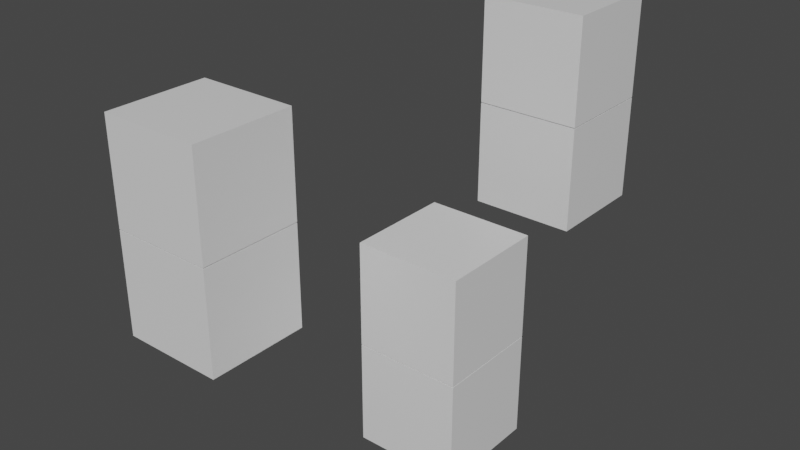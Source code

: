 # Source: Environment.blend  (saved by Blender 3.0.42; exported with 4.5.12 LTS)
import bpy
from mathutils import Matrix  # noqa: F401  (used for matrix-valued properties, if any)

bpy.ops.wm.read_factory_settings(use_empty=True)
scene = bpy.context.scene
scene.name = 'Scene'

# ---- collections
col_collection = bpy.data.collections.new('Collection'); scene.collection.children.link(col_collection)

# ---- materials (node trees are filled in below, after node groups)
mat_material = bpy.data.materials.new('Material')
mat_material.alpha_threshold = 0.0
mat_material.use_transparent_shadow = False
mat_material.line_color = (0.0, 0.0, 0.0, 1.0)
mat_material_001 = bpy.data.materials.new('Material.001')
mat_material_001.alpha_threshold = 0.0
mat_material_001.use_transparent_shadow = False
mat_material_001.line_color = (0.0, 0.0, 0.0, 1.0)

# ---- material node trees
mat_material.use_nodes = True; mat_material.node_tree.nodes.clear()
_N = mat_material.node_tree.nodes; _L = mat_material.node_tree.links
n0 = _N.new('ShaderNodeOutputMaterial'); n0.name = 'Material Output'; n0.location = (300, 300)
n1 = _N.new('ShaderNodeBsdfPrincipled'); n1.name = 'Principled BSDF'; n1.location = (10, 300)
n1.distribution = 'GGX'
n1.subsurface_method = 'RANDOM_WALK_SKIN'
n1.inputs[2].default_value = 0.4
n1.inputs[3].default_value = 1.45
n1.inputs[27].default_value = (0.0, 0.0, 0.0, 1.0)
n1.inputs[28].default_value = 1.0
_L.new(n1.outputs[0], n0.inputs[0])
n0.is_active_output = True
mat_material_001.use_nodes = True; mat_material_001.node_tree.nodes.clear()
_N = mat_material_001.node_tree.nodes; _L = mat_material_001.node_tree.links
n0 = _N.new('ShaderNodeOutputMaterial'); n0.name = 'Material Output'; n0.location = (300, 300)
n1 = _N.new('ShaderNodeBsdfPrincipled'); n1.name = 'Principled BSDF'; n1.location = (10, 300)
n1.distribution = 'GGX'
n1.subsurface_method = 'RANDOM_WALK_SKIN'
n1.inputs[2].default_value = 0.4
n1.inputs[3].default_value = 1.45
n1.inputs[27].default_value = (0.0, 0.0, 0.0, 1.0)
n1.inputs[28].default_value = 1.0
_L.new(n1.outputs[0], n0.inputs[0])
n0.is_active_output = True

# ---- world
world_world = bpy.data.worlds.new('World'); scene.world = world_world
world_world.use_nodes = True; world_world.node_tree.nodes.clear()
_N = world_world.node_tree.nodes; _L = world_world.node_tree.links
n0 = _N.new('ShaderNodeOutputWorld'); n0.name = 'World Output'; n0.location = (300, 300)
n1 = _N.new('ShaderNodeBackground'); n1.name = 'Background'; n1.location = (10, 300)
n1.inputs[0].default_value = (0.05088, 0.05088, 0.05088, 1.0)
_L.new(n1.outputs[0], n0.inputs[0])
n0.is_active_output = True
world_world.color = (0.05088, 0.05088, 0.05088)
world_world.use_sun_shadow = False
world_world.sun_shadow_jitter_overblur = 0.0

# ---- meshes
me_cube = bpy.data.meshes.new('Cube')
me_cube.from_pydata([(-0.3766, -1.448, 1.542), (-0.3766, -1.448, -0.4576), (-0.3766, -3.448, 1.542), (-0.3766, -3.448, -0.4576), (-2.377, -1.448, 1.542), (-2.377, -1.448, -0.4576), (-2.377, -3.448, 1.542), (-2.377, -3.448, -0.4576), (-0.3766, -1.448, 3.559), (-0.3766, -1.448, 1.559), (-0.3766, -3.448, 3.559), (-0.3766, -3.448, 1.559), (-2.377, -1.448, 3.559), (-2.377, -1.448, 1.559), (-2.377, -3.448, 3.559), (-2.377, -3.448, 1.559)], [], [(0, 2, 6, 4), (3, 7, 6, 2), (7, 5, 4, 6), (5, 7, 3, 1), (1, 3, 2, 0), (5, 1, 0, 4), (8, 12, 14, 10), (11, 10, 14, 15), (15, 14, 12, 13), (13, 9, 11, 15), (9, 8, 10, 11), (13, 12, 8, 9)])
_uv = me_cube.uv_layers.new(name='UVMap')
_uv.uv.foreach_set('vector', [0.625, 0.5, 0.625, 0.75, 0.875, 0.75, 0.875, 0.5, 0.375, 0.75, 0.375, 1.0, 0.625, 1.0, 0.625, 0.75, 0.375, 0.0, 0.375, 0.25, 0.625, 0.25, 0.625, 0.0, 0.125, 0.5, 0.125, 0.75, 0.375, 0.75, 0.375, 0.5, 0.375, 0.5, 0.375, 0.75, 0.625, 0.75, 0.625, 0.5, 0.375, 0.25, 0.375, 0.5, 0.625, 0.5, 0.625, 0.25, 0.625, 0.5, 0.875, 0.5, 0.875, 0.75, 0.625, 0.75, 0.375, 0.75, 0.625, 0.75, 0.625, 1.0, 0.375, 1.0, 0.375, 0.0, 0.625, 0.0, 0.625, 0.25, 0.375, 0.25, 0.125, 0.5, 0.375, 0.5, 0.375, 0.75, 0.125, 0.75, 0.375, 0.5, 0.625, 0.5, 0.625, 0.75, 0.375, 0.75, 0.375, 0.25, 0.625, 0.25, 0.625, 0.5, 0.375, 0.5])
me_cube.materials.append(mat_material)
me_cube.use_remesh_preserve_volume = False
me_cube.use_remesh_preserve_attributes = False
me_cube.use_mirror_vertex_groups = False
me_cube.update()
me_cube_001 = bpy.data.meshes.new('Cube.001')
me_cube_001.from_pydata([(-0.3766, -1.448, 1.542), (-0.3766, -1.448, -0.4576), (-0.3766, -3.448, 1.542), (-0.3766, -3.448, -0.4576), (-2.377, -1.448, 1.542), (-2.377, -1.448, -0.4576), (-2.377, -3.448, 1.542), (-2.377, -3.448, -0.4576), (-0.3766, -1.448, 3.559), (-0.3766, -1.448, 1.559), (-0.3766, -3.448, 3.559), (-0.3766, -3.448, 1.559), (-2.377, -1.448, 3.559), (-2.377, -1.448, 1.559), (-2.377, -3.448, 3.559), (-2.377, -3.448, 1.559)], [], [(0, 2, 6, 4), (3, 7, 6, 2), (7, 5, 4, 6), (5, 7, 3, 1), (1, 3, 2, 0), (5, 1, 0, 4), (8, 12, 14, 10), (11, 10, 14, 15), (15, 14, 12, 13), (13, 9, 11, 15), (9, 8, 10, 11), (13, 12, 8, 9)])
_uv = me_cube_001.uv_layers.new(name='UVMap')
_uv.uv.foreach_set('vector', [0.625, 0.5, 0.625, 0.75, 0.875, 0.75, 0.875, 0.5, 0.375, 0.75, 0.375, 1.0, 0.625, 1.0, 0.625, 0.75, 0.375, 0.0, 0.375, 0.25, 0.625, 0.25, 0.625, 0.0, 0.125, 0.5, 0.125, 0.75, 0.375, 0.75, 0.375, 0.5, 0.375, 0.5, 0.375, 0.75, 0.625, 0.75, 0.625, 0.5, 0.375, 0.25, 0.375, 0.5, 0.625, 0.5, 0.625, 0.25, 0.625, 0.5, 0.875, 0.5, 0.875, 0.75, 0.625, 0.75, 0.375, 0.75, 0.625, 0.75, 0.625, 1.0, 0.375, 1.0, 0.375, 0.0, 0.625, 0.0, 0.625, 0.25, 0.375, 0.25, 0.125, 0.5, 0.375, 0.5, 0.375, 0.75, 0.125, 0.75, 0.375, 0.5, 0.625, 0.5, 0.625, 0.75, 0.375, 0.75, 0.375, 0.25, 0.625, 0.25, 0.625, 0.5, 0.375, 0.5])
me_cube_001.materials.append(mat_material_001)
me_cube_001.use_remesh_preserve_volume = False
me_cube_001.use_remesh_preserve_attributes = False
me_cube_001.use_mirror_vertex_groups = False
me_cube_001.update()
me_cube_002 = bpy.data.meshes.new('Cube.002')
me_cube_002.from_pydata([(-0.3766, -1.448, 1.542), (-0.3766, -1.448, -0.4576), (-0.3766, -3.448, 1.542), (-0.3766, -3.448, -0.4576), (-2.377, -1.448, 1.542), (-2.377, -1.448, -0.4576), (-2.377, -3.448, 1.542), (-2.377, -3.448, -0.4576), (-0.3766, -1.448, 3.559), (-0.3766, -1.448, 1.559), (-0.3766, -3.448, 3.559), (-0.3766, -3.448, 1.559), (-2.377, -1.448, 3.559), (-2.377, -1.448, 1.559), (-2.377, -3.448, 3.559), (-2.377, -3.448, 1.559)], [], [(0, 2, 6, 4), (3, 7, 6, 2), (7, 5, 4, 6), (5, 7, 3, 1), (1, 3, 2, 0), (5, 1, 0, 4), (8, 12, 14, 10), (11, 10, 14, 15), (15, 14, 12, 13), (13, 9, 11, 15), (9, 8, 10, 11), (13, 12, 8, 9)])
_uv = me_cube_002.uv_layers.new(name='UVMap')
_uv.uv.foreach_set('vector', [0.625, 0.5, 0.625, 0.75, 0.875, 0.75, 0.875, 0.5, 0.375, 0.75, 0.375, 1.0, 0.625, 1.0, 0.625, 0.75, 0.375, 0.0, 0.375, 0.25, 0.625, 0.25, 0.625, 0.0, 0.125, 0.5, 0.125, 0.75, 0.375, 0.75, 0.375, 0.5, 0.375, 0.5, 0.375, 0.75, 0.625, 0.75, 0.625, 0.5, 0.375, 0.25, 0.375, 0.5, 0.625, 0.5, 0.625, 0.25, 0.625, 0.5, 0.875, 0.5, 0.875, 0.75, 0.625, 0.75, 0.375, 0.75, 0.625, 0.75, 0.625, 1.0, 0.375, 1.0, 0.375, 0.0, 0.625, 0.0, 0.625, 0.25, 0.375, 0.25, 0.125, 0.5, 0.375, 0.5, 0.375, 0.75, 0.125, 0.75, 0.375, 0.5, 0.625, 0.5, 0.625, 0.75, 0.375, 0.75, 0.375, 0.25, 0.625, 0.25, 0.625, 0.5, 0.375, 0.5])
me_cube_002.materials.append(mat_material_001)
me_cube_002.use_remesh_preserve_volume = False
me_cube_002.use_remesh_preserve_attributes = False
me_cube_002.use_mirror_vertex_groups = False
me_cube_002.update()

# ---- objects
ob_cube = bpy.data.objects.new('Cube', me_cube)
ob_cube_001 = bpy.data.objects.new('Cube.001', me_cube_001)
ob_cube_002 = bpy.data.objects.new('Cube.002', me_cube_002)

# ---- transforms, parenting, visibility, modifiers, constraints
ob_cube.location = (0.0, 5.718, 0.0)
ob_cube.lock_rotations_4d = False
ob_cube.empty_display_type = 'ARROWS'
ob_cube.lineart.crease_threshold = 0.0
ob_cube_001.location = (-2.391, -0.7465, -0.8541)
ob_cube_001.lock_rotations_4d = False
ob_cube_001.empty_display_type = 'ARROWS'
ob_cube_001.lineart.crease_threshold = 0.0
ob_cube_002.location = (0.2224, 2.075, -3.364)
ob_cube_002.lock_rotations_4d = False
ob_cube_002.empty_display_type = 'ARROWS'
ob_cube_002.lineart.crease_threshold = 0.0

# ---- collection membership
col_collection.objects.link(ob_cube)
col_collection.objects.link(ob_cube_001)
col_collection.objects.link(ob_cube_002)

# ---- scene / render settings (as saved in the file)
scene.frame_start = 1; scene.frame_end = 250; scene.frame_set(1)
scene.render.engine = 'BLENDER_EEVEE_NEXT'
scene.cycles.sampling_pattern = 'TABULATED_SOBOL'
scene.cycles.use_light_tree = False
scene.view_settings.view_transform = 'Filmic'
bpy.context.view_layer.update()

# ---- added for rendering (the .blend has no active camera and no usable light): camera, sun
cam_auto = bpy.data.cameras.new('AutoCamera')
cam_auto.lens = 50.0
cam_auto.sensor_width = 36.0
cam_auto.clip_end = 1000.0
ob_auto_camera = bpy.data.objects.new('AutoCamera', cam_auto)
scene.collection.objects.link(ob_auto_camera)
ob_auto_camera.location = (8.77247, -13.4419, 8.85544)
ob_auto_camera.rotation_euler = (1.09748, -7.21219e-08, 0.694738)
scene.camera = ob_auto_camera
light_auto_sun = bpy.data.lights.new('AutoSun', 'SUN')
light_auto_sun.energy = 3.0
light_auto_sun.angle = 0.0523599
ob_auto_sun = bpy.data.objects.new('AutoSun', light_auto_sun)
scene.collection.objects.link(ob_auto_sun)
ob_auto_sun.rotation_euler = (0.872665, 0.174533, 0.523599)
bpy.context.view_layer.update()
